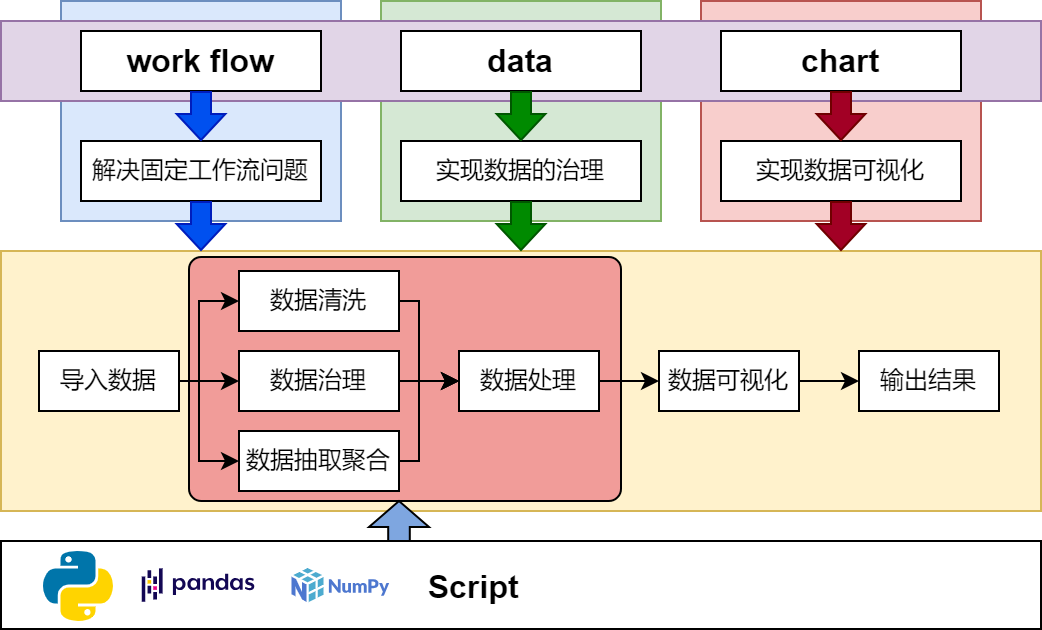

The diagram above was exported from draw.io. Its source (the exported page's mxGraphModel, read from the mxfile embedded in the PNG):
<mxGraphModel dx="1181" dy="683" grid="1" gridSize="10" guides="1" tooltips="1" connect="1" arrows="1" fold="1" page="1" pageScale="1" pageWidth="827" pageHeight="1169" math="0" shadow="0">
  <root>
    <mxCell id="0" />
    <mxCell id="1" parent="0" />
    <mxCell id="2" value="" style="rounded=0;whiteSpace=wrap;html=1;fillColor=#fff2cc;strokeColor=#d6b656;" vertex="1" parent="1">
      <mxGeometry x="20" y="195" width="520" height="130" as="geometry" />
    </mxCell>
    <mxCell id="3" value="" style="rounded=1;whiteSpace=wrap;html=1;fillColor=#F19C99;arcSize=5;fillStyle=solid;" vertex="1" parent="1">
      <mxGeometry x="114" y="198" width="216" height="122" as="geometry" />
    </mxCell>
    <mxCell id="4" value="" style="rounded=1;whiteSpace=wrap;html=1;arcSize=0;" vertex="1" parent="1">
      <mxGeometry x="20" y="340" width="520" height="44" as="geometry" />
    </mxCell>
    <mxCell id="5" value="" style="rounded=0;whiteSpace=wrap;html=1;fillColor=#f8cecc;strokeColor=#b85450;" vertex="1" parent="1">
      <mxGeometry x="370" y="70" width="140" height="110" as="geometry" />
    </mxCell>
    <mxCell id="6" value="" style="rounded=0;whiteSpace=wrap;html=1;fillColor=#d5e8d4;strokeColor=#82b366;" vertex="1" parent="1">
      <mxGeometry x="210" y="70" width="140" height="110" as="geometry" />
    </mxCell>
    <mxCell id="7" value="" style="rounded=0;whiteSpace=wrap;html=1;fillColor=#dae8fc;strokeColor=#6c8ebf;" vertex="1" parent="1">
      <mxGeometry x="50" y="70" width="140" height="110" as="geometry" />
    </mxCell>
    <mxCell id="8" value="" style="rounded=0;whiteSpace=wrap;html=1;fillColor=#e1d5e7;strokeColor=#9673a6;" vertex="1" parent="1">
      <mxGeometry x="20" y="80" width="520" height="40" as="geometry" />
    </mxCell>
    <mxCell id="9" value="work flow" style="rounded=0;whiteSpace=wrap;html=1;fontStyle=1;fontSize=16;" vertex="1" parent="1">
      <mxGeometry x="60" y="85" width="120" height="30" as="geometry" />
    </mxCell>
    <mxCell id="10" value="data" style="rounded=0;whiteSpace=wrap;html=1;fontStyle=1;fontSize=16;" vertex="1" parent="1">
      <mxGeometry x="220" y="85" width="120" height="30" as="geometry" />
    </mxCell>
    <mxCell id="11" value="chart" style="rounded=0;whiteSpace=wrap;html=1;fontStyle=1;fontSize=16;" vertex="1" parent="1">
      <mxGeometry x="380" y="85" width="120" height="30" as="geometry" />
    </mxCell>
    <mxCell id="12" value="解决固定工作流问题" style="rounded=0;whiteSpace=wrap;html=1;" vertex="1" parent="1">
      <mxGeometry x="60" y="140" width="120" height="30" as="geometry" />
    </mxCell>
    <mxCell id="13" value="实现数据的治理" style="rounded=0;whiteSpace=wrap;html=1;" vertex="1" parent="1">
      <mxGeometry x="220" y="140" width="120" height="30" as="geometry" />
    </mxCell>
    <mxCell id="14" value="实现数据可视化" style="rounded=0;whiteSpace=wrap;html=1;" vertex="1" parent="1">
      <mxGeometry x="380" y="140" width="120" height="30" as="geometry" />
    </mxCell>
    <mxCell id="15" value="" style="shape=flexArrow;endArrow=classic;html=1;rounded=0;exitX=0.5;exitY=1;exitDx=0;exitDy=0;entryX=0.5;entryY=0;entryDx=0;entryDy=0;endWidth=13.333333333333334;endSize=4;fillColor=#0050ef;strokeColor=#001DBC;" edge="1" source="9" target="12" parent="1">
      <mxGeometry width="50" height="50" relative="1" as="geometry">
        <mxPoint x="250" y="200" as="sourcePoint" />
        <mxPoint x="300" y="150" as="targetPoint" />
      </mxGeometry>
    </mxCell>
    <mxCell id="16" value="" style="shape=flexArrow;endArrow=classic;html=1;rounded=0;exitX=0.5;exitY=1;exitDx=0;exitDy=0;entryX=0.5;entryY=0;entryDx=0;entryDy=0;endWidth=13.333333333333334;endSize=4;fillColor=#008a00;strokeColor=#005700;" edge="1" source="10" target="13" parent="1">
      <mxGeometry width="50" height="50" relative="1" as="geometry">
        <mxPoint x="130" y="125" as="sourcePoint" />
        <mxPoint x="130" y="150.00000000000006" as="targetPoint" />
      </mxGeometry>
    </mxCell>
    <mxCell id="17" value="" style="shape=flexArrow;endArrow=classic;html=1;rounded=0;exitX=0.5;exitY=1;exitDx=0;exitDy=0;entryX=0.5;entryY=0;entryDx=0;entryDy=0;endWidth=13.333333333333334;endSize=4;fillColor=#a20025;strokeColor=#6F0000;" edge="1" source="11" target="14" parent="1">
      <mxGeometry width="50" height="50" relative="1" as="geometry">
        <mxPoint x="290" y="125" as="sourcePoint" />
        <mxPoint x="290" y="150" as="targetPoint" />
      </mxGeometry>
    </mxCell>
    <mxCell id="18" style="edgeStyle=orthogonalEdgeStyle;rounded=0;orthogonalLoop=1;jettySize=auto;html=1;exitX=1;exitY=0.5;exitDx=0;exitDy=0;entryX=0;entryY=0.5;entryDx=0;entryDy=0;fontSize=16;" edge="1" source="21" target="23" parent="1">
      <mxGeometry relative="1" as="geometry">
        <Array as="points">
          <mxPoint x="119" y="260" />
          <mxPoint x="119" y="220" />
        </Array>
      </mxGeometry>
    </mxCell>
    <mxCell id="19" style="edgeStyle=orthogonalEdgeStyle;rounded=0;orthogonalLoop=1;jettySize=auto;html=1;exitX=1;exitY=0.5;exitDx=0;exitDy=0;entryX=0;entryY=0.5;entryDx=0;entryDy=0;fontSize=16;" edge="1" source="21" target="25" parent="1">
      <mxGeometry relative="1" as="geometry" />
    </mxCell>
    <mxCell id="20" style="edgeStyle=orthogonalEdgeStyle;rounded=0;orthogonalLoop=1;jettySize=auto;html=1;exitX=1;exitY=0.5;exitDx=0;exitDy=0;entryX=0;entryY=0.5;entryDx=0;entryDy=0;fontSize=16;" edge="1" source="21" target="32" parent="1">
      <mxGeometry relative="1" as="geometry">
        <Array as="points">
          <mxPoint x="119" y="260" />
          <mxPoint x="119" y="300" />
        </Array>
      </mxGeometry>
    </mxCell>
    <mxCell id="21" value="导入数据" style="rounded=0;whiteSpace=wrap;html=1;" vertex="1" parent="1">
      <mxGeometry x="39" y="245" width="70" height="30" as="geometry" />
    </mxCell>
    <mxCell id="22" style="edgeStyle=orthogonalEdgeStyle;rounded=0;orthogonalLoop=1;jettySize=auto;html=1;exitX=1;exitY=0.5;exitDx=0;exitDy=0;entryX=0;entryY=0.5;entryDx=0;entryDy=0;fontSize=16;" edge="1" source="23" target="27" parent="1">
      <mxGeometry relative="1" as="geometry">
        <Array as="points">
          <mxPoint x="229" y="220" />
          <mxPoint x="229" y="260" />
        </Array>
      </mxGeometry>
    </mxCell>
    <mxCell id="23" value="数据清洗" style="rounded=0;whiteSpace=wrap;html=1;" vertex="1" parent="1">
      <mxGeometry x="139" y="205" width="80" height="30" as="geometry" />
    </mxCell>
    <mxCell id="24" style="edgeStyle=orthogonalEdgeStyle;rounded=0;orthogonalLoop=1;jettySize=auto;html=1;exitX=1;exitY=0.5;exitDx=0;exitDy=0;entryX=0;entryY=0.5;entryDx=0;entryDy=0;fontSize=16;" edge="1" source="25" target="27" parent="1">
      <mxGeometry relative="1" as="geometry" />
    </mxCell>
    <mxCell id="25" value="数据治理" style="rounded=0;whiteSpace=wrap;html=1;" vertex="1" parent="1">
      <mxGeometry x="139" y="245" width="80" height="30" as="geometry" />
    </mxCell>
    <mxCell id="26" style="edgeStyle=orthogonalEdgeStyle;rounded=0;orthogonalLoop=1;jettySize=auto;html=1;exitX=1;exitY=0.5;exitDx=0;exitDy=0;entryX=0;entryY=0.5;entryDx=0;entryDy=0;fontSize=16;" edge="1" source="27" target="29" parent="1">
      <mxGeometry relative="1" as="geometry" />
    </mxCell>
    <mxCell id="27" value="数据处理" style="rounded=0;whiteSpace=wrap;html=1;" vertex="1" parent="1">
      <mxGeometry x="249" y="245" width="70" height="30" as="geometry" />
    </mxCell>
    <mxCell id="28" style="edgeStyle=orthogonalEdgeStyle;rounded=0;orthogonalLoop=1;jettySize=auto;html=1;exitX=1;exitY=0.5;exitDx=0;exitDy=0;entryX=0;entryY=0.5;entryDx=0;entryDy=0;fontSize=16;" edge="1" source="29" target="30" parent="1">
      <mxGeometry relative="1" as="geometry" />
    </mxCell>
    <mxCell id="29" value="数据可视化" style="rounded=0;whiteSpace=wrap;html=1;" vertex="1" parent="1">
      <mxGeometry x="349" y="245" width="70" height="30" as="geometry" />
    </mxCell>
    <mxCell id="30" value="输出结果" style="rounded=0;whiteSpace=wrap;html=1;" vertex="1" parent="1">
      <mxGeometry x="449" y="245" width="70" height="30" as="geometry" />
    </mxCell>
    <mxCell id="31" style="edgeStyle=orthogonalEdgeStyle;rounded=0;orthogonalLoop=1;jettySize=auto;html=1;exitX=1;exitY=0.5;exitDx=0;exitDy=0;entryX=0;entryY=0.5;entryDx=0;entryDy=0;fontSize=16;" edge="1" source="32" target="27" parent="1">
      <mxGeometry relative="1" as="geometry">
        <Array as="points">
          <mxPoint x="229" y="300" />
          <mxPoint x="229" y="260" />
        </Array>
      </mxGeometry>
    </mxCell>
    <mxCell id="32" value="数据抽取聚合" style="rounded=0;whiteSpace=wrap;html=1;" vertex="1" parent="1">
      <mxGeometry x="139" y="285" width="80" height="30" as="geometry" />
    </mxCell>
    <mxCell id="33" value="" style="group" vertex="1" connectable="0" parent="1">
      <mxGeometry x="120.00000000000011" y="170" width="319.9999999999999" height="25" as="geometry" />
    </mxCell>
    <mxCell id="34" value="" style="shape=flexArrow;endArrow=classic;html=1;rounded=0;exitX=0.5;exitY=1;exitDx=0;exitDy=0;entryX=0.5;entryY=0;entryDx=0;entryDy=0;endWidth=13.333333333333334;endSize=4;fillColor=#0050ef;strokeColor=#001DBC;" edge="1" parent="33">
      <mxGeometry width="50" height="50" relative="1" as="geometry">
        <mxPoint as="sourcePoint" />
        <mxPoint y="25" as="targetPoint" />
      </mxGeometry>
    </mxCell>
    <mxCell id="35" value="" style="shape=flexArrow;endArrow=classic;html=1;rounded=0;exitX=0.5;exitY=1;exitDx=0;exitDy=0;entryX=0.5;entryY=0;entryDx=0;entryDy=0;endWidth=13.333333333333334;endSize=4;fillColor=#008a00;strokeColor=#005700;" edge="1" parent="33">
      <mxGeometry width="50" height="50" relative="1" as="geometry">
        <mxPoint x="159.9999999999999" as="sourcePoint" />
        <mxPoint x="159.9999999999999" y="25" as="targetPoint" />
      </mxGeometry>
    </mxCell>
    <mxCell id="36" value="" style="shape=flexArrow;endArrow=classic;html=1;rounded=0;exitX=0.5;exitY=1;exitDx=0;exitDy=0;entryX=0.5;entryY=0;entryDx=0;entryDy=0;endWidth=13.333333333333334;endSize=4;fillColor=#a20025;strokeColor=#6F0000;" edge="1" parent="33">
      <mxGeometry width="50" height="50" relative="1" as="geometry">
        <mxPoint x="319.9999999999999" as="sourcePoint" />
        <mxPoint x="319.9999999999999" y="25" as="targetPoint" />
      </mxGeometry>
    </mxCell>
    <mxCell id="37" value="" style="shape=image;aspect=fixed;image=data:image/svg+xml,(base64 omitted: 3228 chars);" vertex="1" parent="1">
      <mxGeometry x="39" y="343" width="40" height="40" as="geometry" />
    </mxCell>
    <mxCell id="38" value="" style="shape=image;aspect=fixed;image=data:image/svg+xml,(base64 omitted: 5308 chars);" vertex="1" parent="1">
      <mxGeometry x="88.12" y="350" width="61.75" height="25" as="geometry" />
    </mxCell>
    <mxCell id="39" value="" style="shape=image;aspect=fixed;image=data:image/svg+xml,(base64 omitted: 7132 chars);" vertex="1" parent="1">
      <mxGeometry x="162.37" y="350" width="55.63" height="25" as="geometry" />
    </mxCell>
    <mxCell id="40" value="Script" style="text;html=1;align=center;verticalAlign=middle;resizable=0;points=[];autosize=1;strokeColor=none;fillColor=none;fontStyle=1;fontFamily=Helvetica;fontSize=16;fontColor=default;" vertex="1" parent="1">
      <mxGeometry x="226" y="348" width="60" height="30" as="geometry" />
    </mxCell>
    <mxCell id="41" value="" style="html=1;shadow=0;dashed=0;align=center;verticalAlign=middle;shape=mxgraph.arrows2.arrow;dy=0.64;dx=13;direction=north;notch=0;fillColor=#7EA6E0;strokeColor=default;" vertex="1" parent="1">
      <mxGeometry x="204" y="320" width="30" height="20" as="geometry" />
    </mxCell>
  </root>
</mxGraphModel>